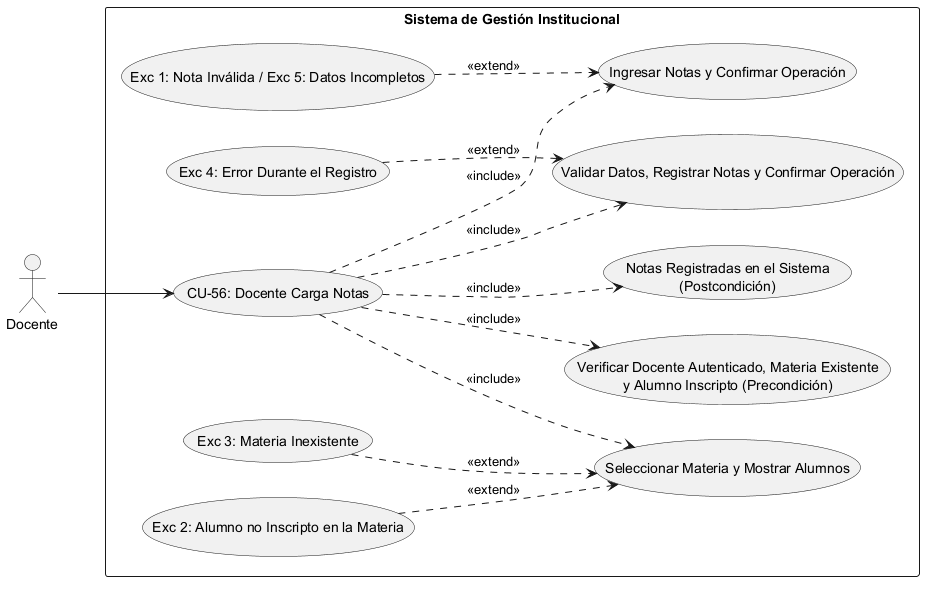

The diagram above was rendered by PlantUML. Its source (embedded in the PNG):
@startuml
left to right direction
skinparam packageStyle rectangle

' Definición de Actores
actor "Docente" as Actor

rectangle "Sistema de Gestión Institucional" {
    
    ' Caso de Uso Principal
    usecase "CU-56: Docente Carga Notas" as CU56
    
    ' --- PRECONDICIONES ---
    usecase "Verificar Docente Autenticado, Materia Existente\ny Alumno Inscripto (Precondición)" as Precond
    
    ' --- SECUENCIA NORMAL ---
    usecase "Seleccionar Materia y Mostrar Alumnos" as Sec1
    usecase "Ingresar Notas y Confirmar Operación" as Sec2
    usecase "Validar Datos, Registrar Notas y Confirmar Operación" as Sec3
    
    ' --- POSTCONDICIÓN ---
    usecase "Notas Registradas en el Sistema\n(Postcondición)" as Post
    
    ' --- EXCEPCIONES ---
    usecase "Exc 3: Materia Inexistente" as Exc3
    usecase "Exc 2: Alumno no Inscripto en la Materia" as Exc2
    usecase "Exc 1: Nota Inválida / Exc 5: Datos Incompletos" as Exc1
    usecase "Exc 4: Error Durante el Registro" as Exc4

    ' Conexión del Actor al caso raíz
    Actor --> CU56

    ' Relaciones de Inclusión (Precondiciones, Secuencia Normal y Postcondición)
    CU56 ..> Precond : <<include>>
    CU56 ..> Sec1 : <<include>>
    CU56 ..> Sec2 : <<include>>
    CU56 ..> Sec3 : <<include>>
    CU56 ..> Post : <<include>>

    ' Relaciones de Extensión (Excepciones vinculadas al paso correspondiente)
    Exc3 ..> Sec1 : <<extend>>
    Exc2 ..> Sec1 : <<extend>>
    Exc1 ..> Sec2 : <<extend>>
    Exc4 ..> Sec3 : <<extend>>
}
@enduml